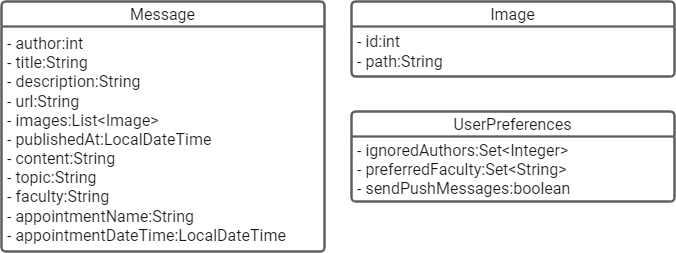

The diagram above was exported from draw.io. Its source (the exported page's mxGraphModel, read from the mxfile embedded in the PNG):
<mxGraphModel dx="6340" dy="2826" grid="1" gridSize="10" guides="1" tooltips="1" connect="1" arrows="1" fold="1" page="1" pageScale="1" pageWidth="2800" pageHeight="2000" math="0" shadow="0">
  <root>
    <mxCell id="WIyWlLk6GJQsqaUBKTNV-0" />
    <mxCell id="WIyWlLk6GJQsqaUBKTNV-1" parent="WIyWlLk6GJQsqaUBKTNV-0" />
    <mxCell id="SIgfsm4xamha2sovdH0y-107" value="Message" style="html=1;overflow=block;blockSpacing=1;swimlane;childLayout=stackLayout;horizontal=1;horizontalStack=0;resizeParent=1;resizeParentMax=0;resizeLast=0;collapsible=0;fontStyle=0;marginBottom=0;swimlaneFillColor=#ffffff;startSize=25;whiteSpace=wrap;fontSize=16;fontColor=#171717;align=center;spacing=0;strokeColor=#5e5e5e;strokeOpacity=100;rounded=1;absoluteArcSize=1;arcSize=9;strokeWidth=2.3;fontFamily=Roboto;fontSource=https%3A%2F%2Ffonts.googleapis.com%2Fcss%3Ffamily%3DRoboto;" parent="WIyWlLk6GJQsqaUBKTNV-1" vertex="1">
      <mxGeometry x="-5440" y="-1800" width="323" height="250" as="geometry" />
    </mxCell>
    <mxCell id="SIgfsm4xamha2sovdH0y-108" value="- author:int&lt;br&gt;- title:String&lt;br&gt;- description:String&lt;br&gt;- url:String&lt;br&gt;- images:List&amp;lt;Image&amp;gt;&lt;br&gt;- publishedAt:LocalDateTime&lt;br&gt;- content:String&lt;br&gt;- topic:String&lt;br&gt;- faculty:String&lt;br&gt;- appointmentName:String&lt;br&gt;- appointmentDateTime:LocalDateTime" style="part=1;html=1;resizeHeight=0;strokeColor=none;fillColor=none;align=left;verticalAlign=middle;spacingLeft=4;spacingRight=4;overflow=hidden;rotatable=0;points=[[0,0.5],[1,0.5]];portConstraint=eastwest;swimlaneFillColor=#ffffff;strokeOpacity=100;whiteSpace=wrap;fontSize=16;fontColor=#171717;fontFamily=Roboto;fontSource=https%3A%2F%2Ffonts.googleapis.com%2Fcss%3Ffamily%3DRoboto;" parent="SIgfsm4xamha2sovdH0y-107" vertex="1">
      <mxGeometry y="25" width="323" height="225" as="geometry" />
    </mxCell>
    <mxCell id="1EBERzCLEBvgJGhWNnN2-3" value="Image" style="html=1;overflow=block;blockSpacing=1;swimlane;childLayout=stackLayout;horizontal=1;horizontalStack=0;resizeParent=1;resizeParentMax=0;resizeLast=0;collapsible=0;fontStyle=0;marginBottom=0;swimlaneFillColor=#ffffff;startSize=25;whiteSpace=wrap;fontSize=16;fontColor=#171717;align=center;spacing=0;strokeColor=#5e5e5e;strokeOpacity=100;rounded=1;absoluteArcSize=1;arcSize=9;strokeWidth=2.3;fontFamily=Roboto;fontSource=https%3A%2F%2Ffonts.googleapis.com%2Fcss%3Ffamily%3DRoboto;" vertex="1" parent="WIyWlLk6GJQsqaUBKTNV-1">
      <mxGeometry x="-5090" y="-1800" width="323" height="75" as="geometry" />
    </mxCell>
    <mxCell id="1EBERzCLEBvgJGhWNnN2-4" value="- id:int&lt;span&gt;&lt;br&gt;- path:String&lt;/span&gt;" style="part=1;html=1;resizeHeight=0;strokeColor=none;fillColor=none;align=left;verticalAlign=middle;spacingLeft=4;spacingRight=4;overflow=hidden;rotatable=0;points=[[0,0.5],[1,0.5]];portConstraint=eastwest;swimlaneFillColor=#ffffff;strokeOpacity=100;whiteSpace=wrap;fontSize=16;fontColor=#171717;fontFamily=Roboto;fontSource=https%3A%2F%2Ffonts.googleapis.com%2Fcss%3Ffamily%3DRoboto;" vertex="1" parent="1EBERzCLEBvgJGhWNnN2-3">
      <mxGeometry y="25" width="323" height="50" as="geometry" />
    </mxCell>
    <mxCell id="1EBERzCLEBvgJGhWNnN2-5" value="UserPreferences" style="html=1;overflow=block;blockSpacing=1;swimlane;childLayout=stackLayout;horizontal=1;horizontalStack=0;resizeParent=1;resizeParentMax=0;resizeLast=0;collapsible=0;fontStyle=0;marginBottom=0;swimlaneFillColor=#ffffff;startSize=25;whiteSpace=wrap;fontSize=16;fontColor=#171717;align=center;spacing=0;strokeColor=#5e5e5e;strokeOpacity=100;rounded=1;absoluteArcSize=1;arcSize=9;strokeWidth=2.3;fontFamily=Roboto;fontSource=https%3A%2F%2Ffonts.googleapis.com%2Fcss%3Ffamily%3DRoboto;" vertex="1" parent="WIyWlLk6GJQsqaUBKTNV-1">
      <mxGeometry x="-5090" y="-1690" width="323" height="90" as="geometry" />
    </mxCell>
    <mxCell id="1EBERzCLEBvgJGhWNnN2-6" value="- ignoredAuthors:Set&amp;lt;Integer&amp;gt;&lt;br&gt;- preferredFaculty:Set&amp;lt;String&amp;gt;&lt;br&gt;- sendPushMessages:boolean" style="part=1;html=1;resizeHeight=0;strokeColor=none;fillColor=none;align=left;verticalAlign=middle;spacingLeft=4;spacingRight=4;overflow=hidden;rotatable=0;points=[[0,0.5],[1,0.5]];portConstraint=eastwest;swimlaneFillColor=#ffffff;strokeOpacity=100;whiteSpace=wrap;fontSize=16;fontColor=#171717;fontFamily=Roboto;fontSource=https%3A%2F%2Ffonts.googleapis.com%2Fcss%3Ffamily%3DRoboto;" vertex="1" parent="1EBERzCLEBvgJGhWNnN2-5">
      <mxGeometry y="25" width="323" height="65" as="geometry" />
    </mxCell>
  </root>
</mxGraphModel>